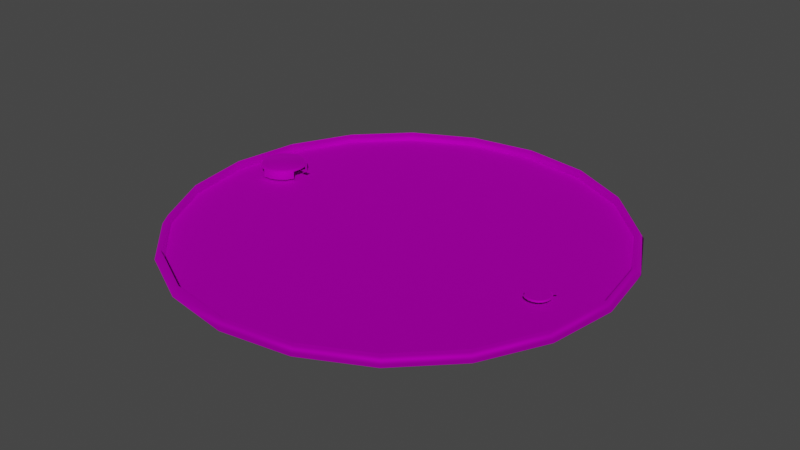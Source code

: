 # Source: lid.blend  (saved by Blender 2.90.8; exported with 4.5.12 LTS)
import bpy
from mathutils import Matrix  # noqa: F401  (used for matrix-valued properties, if any)

bpy.ops.wm.read_factory_settings(use_empty=True)
scene = bpy.context.scene
scene.name = 'Scene'

# ---- collections
col_collection = bpy.data.collections.new('Collection'); scene.collection.children.link(col_collection)

# ---- images (referenced by path relative to the original .blend; pixels are not part of the script)
import os
ASSET_DIR = os.environ.get("B2B_ASSET_DIR", "")  # directory of the original .blend (textures are referenced by path, not embedded)
HERE = os.path.dirname(os.path.abspath(__file__))  # packed textures are extracted next to this script under _unpacked/

def load_image(name, relpath, width, height, colorspace="sRGB"):
    """Load a texture the original file referenced (path relative to the .blend, or extracted next to this script)."""
    p = next((c for c in (os.path.join(HERE, relpath), os.path.join(ASSET_DIR, relpath)) if relpath and os.path.exists(c)), "")
    if p:
        img = bpy.data.images.load(p, check_existing=True)
        img.name = name
    else:  # same state as the original file: an image datablock whose file is absent (Cycles renders it pink)
        img = bpy.data.images.new(name, width, height)
        img.source = "FILE"
        img.filepath = "//" + (relpath or name)
    img.colorspace_settings.name = colorspace
    return img
img_map__1 = load_image('Map #1', 'T_barrel.psd', 1024, 1024, 'sRGB')

# ---- materials (node trees are filled in below, after node groups)
mat_material__2_001 = bpy.data.materials.new('Material #2.001')
mat_material__2_001.use_transparent_shadow = False
mat_material__2_001.diffuse_color = (0.588, 0.588, 0.588, 1.0)
mat_material__2_001.roughness = 0.8586
mat_material__2_001.specular_intensity = 0.0
mat_material__2_001.metallic = 1.0

# ---- material node trees
mat_material__2_001.use_nodes = True; mat_material__2_001.node_tree.nodes.clear()
_N = mat_material__2_001.node_tree.nodes; _L = mat_material__2_001.node_tree.links
n0 = _N.new('ShaderNodeBsdfPrincipled'); n0.name = 'Principled BSDF'; n0.location = (10, 300)
n0.distribution = 'GGX'
n0.subsurface_method = 'BURLEY'
n0.inputs[1].default_value = 1.0
n0.inputs[2].default_value = 0.8586
n0.inputs[3].default_value = 1.45
n0.inputs[13].default_value = 0.0
n0.inputs[27].default_value = (0.0, 0.0, 0.0, 1.0)
n0.inputs[28].default_value = 1.0
n1 = _N.new('ShaderNodeOutputMaterial'); n1.name = 'Material Output'; n1.location = (300, 300)
n2 = _N.new('ShaderNodeNormalMap'); n2.name = 'Normal Map'; n2.location = (-300, -300)
n2.label = 'Normal/Map'
n3 = _N.new('ShaderNodeTexImage'); n3.name = 'Image Texture'; n3.location = (-300, 600)
n3.image = img_map__1
_L.new(n0.outputs[0], n1.inputs[0])
_L.new(n2.outputs[0], n0.inputs[5])
_L.new(n3.outputs[0], n0.inputs[0])
n1.is_active_output = True

# ---- world
world_world = bpy.data.worlds.new('World'); scene.world = world_world
world_world.use_nodes = True; world_world.node_tree.nodes.clear()
_N = world_world.node_tree.nodes; _L = world_world.node_tree.links
n0 = _N.new('ShaderNodeOutputWorld'); n0.name = 'World Output'; n0.location = (300, 300)
n1 = _N.new('ShaderNodeBackground'); n1.name = 'Background'; n1.location = (10, 300)
n1.inputs[0].default_value = (0.05088, 0.05088, 0.05088, 1.0)
_L.new(n1.outputs[0], n0.inputs[0])
n0.is_active_output = True
world_world.color = (0.05088, 0.05088, 0.05088)
world_world.use_sun_shadow = False
world_world.sun_shadow_jitter_overblur = 0.0

# ---- meshes
me_mesh_002 = bpy.data.meshes.new('Mesh.002')
me_mesh_002.from_pydata([(95.55, 8.816, 87.69), (96.94, 7.502e-06, 87.69), (97.73, 1.038e-05, 86.52), (96.29, 9.059, 86.52), (91.5, 16.77, 87.69), (92.13, 17.23, 86.52), (85.18, 23.08, 87.69), (85.65, 23.72, 86.52), (77.23, 27.13, 87.69), (77.47, 27.88, 86.52), (68.41, 28.53, 87.69), (68.41, 29.31, 86.52), (59.6, 27.13, 87.69), (59.36, 27.88, 86.52), (51.65, 23.08, 87.69), (51.18, 23.72, 86.52), (45.33, 16.77, 87.69), (44.7, 17.23, 86.52), (41.28, 8.816, 87.69), (40.53, 9.059, 86.52), (39.89, -9.337e-06, 87.69), (39.1, -9.599e-06, 86.52), (41.28, -8.816, 87.69), (40.53, -9.059, 86.52), (45.33, -16.77, 87.69), (44.7, -17.23, 86.52), (51.65, -23.08, 87.69), (51.18, -23.72, 86.52), (59.6, -27.13, 87.69), (59.36, -27.88, 86.52), (68.41, -28.53, 87.69), (68.41, -29.31, 86.52), (77.23, -27.13, 87.69), (77.47, -27.88, 86.52), (85.18, -23.08, 87.69), (85.65, -23.72, 86.52), (91.5, -16.77, 87.69), (92.13, -17.23, 86.52), (95.55, -8.816, 87.69), (96.29, -9.059, 86.52), (45.64, -16.55, 86.61), (51.87, -22.78, 86.61), (59.71, -26.78, 86.61), (41.64, -8.7, 86.61), (68.41, -28.15, 86.61), (40.26, -9.12e-06, 86.61), (77.11, -26.78, 86.61), (41.64, 8.7, 86.61), (84.96, -22.78, 86.61), (45.64, 16.55, 86.61), (91.19, -16.55, 86.61), (51.87, 22.78, 86.61), (95.19, -8.7, 86.61), (59.71, 26.78, 86.61), (96.57, 8.159e-06, 86.61), (68.41, 28.15, 86.61), (95.19, 8.7, 86.61), (77.11, 26.78, 86.61), (91.19, 16.55, 86.61), (84.96, 22.78, 86.61), (48.32, 4.256, 86.82), (47.77, 5.201, 86.82), (45.91, 6.276, 86.82), (42.96, 5.201, 86.82), (44.82, 0.08621, 86.82), (45.91, 0.08621, 86.82), (46.93, 0.4595, 86.82), (47.77, 1.161, 86.82), (48.32, 2.106, 86.82), (48.18, 3.181, 88.12), (48.01, 4.144, 88.12), (47.52, 4.991, 88.12), (46.77, 5.619, 88.12), (45.85, 5.954, 88.12), (44.87, 5.954, 88.12), (43.96, 5.619, 88.12), (43.21, 4.991, 88.12), (42.72, 4.144, 88.12), (42.55, 3.181, 88.12), (42.72, 2.218, 88.12), (43.21, 1.371, 88.12), (43.96, 0.7426, 88.12), (44.87, 0.4081, 88.12), (45.85, 0.4081, 88.12), (46.77, 0.7426, 88.12), (47.52, 1.371, 88.12), (48.01, 2.218, 88.12), (48.32, 2.106, 87.84), (47.77, 1.161, 87.84), (46.93, 0.4595, 87.84), (45.91, 0.08621, 87.84), (44.82, 0.08621, 87.84), (43.79, 0.4595, 87.84), (42.96, 1.161, 87.84), (42.41, 2.106, 87.84), (42.22, 3.181, 87.84), (42.41, 4.256, 87.84), (42.96, 5.201, 87.84), (43.79, 5.902, 87.84), (44.82, 6.276, 87.84), (45.91, 6.276, 87.84), (46.93, 5.902, 87.84), (47.77, 5.201, 87.84), (48.32, 4.256, 87.84), (48.51, 3.181, 87.84), (49.21, 4.074, 87.28), (48.38, 3.942, 87.58), (49.21, 4.074, 87.58), (48.48, 3.314, 87.58), (49.3, 3.434, 87.58), (91.22, -1.725, 86.79), (90.67, -1.553, 86.79), (89.57, -1.797, 86.79), (88.93, -3.818, 86.79), (90.81, -4.797, 86.79), (91.54, -2.189, 87.47), (91.14, -1.877, 87.47), (90.65, -1.723, 87.47), (90.14, -1.745, 87.47), (89.66, -1.941, 87.47), (89.28, -2.288, 87.47), (89.05, -2.743, 87.47), (88.98, -3.252, 87.47), (89.09, -3.753, 87.47), (89.37, -4.185, 87.47), (89.77, -4.498, 87.47), (90.26, -4.652, 87.47), (90.78, -4.63, 87.47), (91.25, -4.433, 87.47), (91.63, -4.087, 87.47), (91.86, -3.632, 87.47), (91.93, -3.123, 87.47), (91.82, -2.622, 87.47), (91.98, -2.557, 87.33), (92.1, -3.116, 87.33), (92.03, -3.683, 87.33), (91.76, -4.191, 87.33), (91.34, -4.578, 87.33), (90.81, -4.797, 87.33), (90.24, -4.822, 87.33), (89.69, -4.65, 87.33), (89.24, -4.301, 87.33), (88.81, -3.259, 87.33), (88.88, -2.691, 87.33), (89.15, -2.184, 87.33), (89.57, -1.797, 87.33), (90.1, -1.578, 87.33), (90.67, -1.553, 87.33), (91.22, -1.725, 87.33), (91.67, -2.074, 87.33), (91.35, -1.825, 87.19), (91.71, -1.372, 87.19), (91.61, -2.032, 87.19), (91.97, -1.586, 87.19)], [(62, 100), (63, 97), (107, 105), (112, 145), (114, 138)], [(0, 1, 2, 3), (4, 0, 3, 5), (6, 4, 5, 7), (8, 6, 7, 9), (10, 8, 9, 11), (12, 10, 11, 13), (14, 12, 13, 15), (16, 14, 15, 17), (18, 16, 17, 19), (20, 18, 19, 21), (22, 20, 21, 23), (24, 22, 23, 25), (26, 24, 25, 27), (28, 26, 27, 29), (30, 28, 29, 31), (32, 30, 31, 33), (34, 32, 33, 35), (36, 34, 35, 37), (38, 36, 37, 39), (1, 38, 39, 2), (40, 41, 42, 43), (43, 42, 44, 45), (45, 44, 46, 47), (47, 46, 48, 49), (49, 48, 50, 51), (51, 50, 52, 53), (53, 52, 54, 55), (55, 54, 56, 57), (57, 56, 58, 59), (1, 0, 56, 54), (0, 4, 58, 56), (4, 6, 59, 58), (6, 8, 57, 59), (8, 10, 55, 57), (10, 12, 53, 55), (12, 14, 51, 53), (14, 16, 49, 51), (16, 18, 47, 49), (18, 20, 45, 47), (20, 22, 43, 45), (22, 24, 40, 43), (24, 26, 41, 40), (26, 28, 42, 41), (28, 30, 44, 42), (30, 32, 46, 44), (32, 34, 48, 46), (34, 36, 50, 48), (36, 38, 52, 50), (38, 1, 54, 52), (61, 102, 103, 60), (65, 90, 91, 64), (66, 89, 90, 65), (67, 88, 89, 66), (68, 87, 88, 67), (70, 69, 104, 103), (71, 70, 103, 102), (72, 71, 102, 101), (73, 72, 101, 100), (74, 73, 100, 99), (75, 74, 99, 98), (76, 75, 98, 97), (77, 76, 97, 96), (78, 77, 96, 95), (79, 78, 95, 94), (80, 79, 94, 93), (81, 80, 93, 92), (82, 81, 92, 91), (83, 82, 91, 90), (84, 83, 90, 89), (85, 84, 89, 88), (86, 85, 88, 87), (69, 86, 87, 104), (84, 85, 86, 83), (83, 86, 69, 82), (82, 69, 70, 81), (81, 70, 71, 80), (80, 71, 72, 79), (79, 72, 73, 78), (78, 73, 74, 77), (77, 74, 75, 76), (107, 106, 108, 109), (111, 147, 148, 110), (116, 115, 149, 148), (117, 116, 148, 147), (118, 117, 147, 146), (119, 118, 146, 145), (120, 119, 145, 144), (121, 120, 144, 143), (122, 121, 143, 142), (125, 124, 141, 140), (126, 125, 140, 139), (127, 126, 139, 138), (128, 127, 138, 137), (129, 128, 137, 136), (130, 129, 136, 135), (131, 130, 135, 134), (132, 131, 134, 133), (115, 132, 133, 149), (130, 131, 132, 129), (129, 132, 115, 128), (128, 115, 116, 127), (127, 116, 117, 126), (126, 117, 118, 125), (125, 118, 119, 124), (124, 119, 120, 123), (123, 120, 121, 122), (151, 150, 152, 153)])
me_mesh_002.polygons.foreach_set('use_smooth', [1, 1, 1, 1, 1, 1, 1, 1, 1, 1, 1, 1, 1, 1, 1, 1, 1, 1, 1, 1, 0, 0, 0, 0, 0, 0, 0, 0, 0, 1, 1, 1, 1, 1, 1, 1, 1, 1, 1, 1, 1, 1, 1, 1, 1, 1, 1, 1, 1, 0, 0, 0, 0, 0, 0, 0, 0, 0, 0, 0, 0, 0, 0, 0, 0, 0, 0, 0, 0, 0, 0, 0, 0, 0, 0, 0, 0, 0, 0, 0, 0, 0, 0, 0, 0, 0, 0, 0, 0, 0, 0, 0, 0, 0, 0, 0, 0, 0, 0, 0, 0, 0, 0, 0, 0, 0, 0])
_uv = me_mesh_002.uv_layers.new(name='UVChannel_1')
_uv.uv.foreach_set('vector', [0.05274, 0.6741, 0.003011, 0.6741, 0.00289, 0.6652, 0.05278, 0.6652, 0.1025, 0.6741, 0.05274, 0.6741, 0.05278, 0.6652, 0.1025, 0.6652, 0.1522, 0.6741, 0.1025, 0.6741, 0.1025, 0.6652, 0.1522, 0.6652, 0.2019, 0.6741, 0.1522, 0.6741, 0.1522, 0.6652, 0.2019, 0.6653, 0.2516, 0.6742, 0.2019, 0.6741, 0.2019, 0.6653, 0.2516, 0.6653, 0.3013, 0.6742, 0.2516, 0.6742, 0.2516, 0.6653, 0.3013, 0.6653, 0.351, 0.6742, 0.3013, 0.6742, 0.3013, 0.6653, 0.351, 0.6654, 0.4007, 0.6743, 0.351, 0.6742, 0.351, 0.6654, 0.4007, 0.6654, 0.4504, 0.6743, 0.4007, 0.6743, 0.4007, 0.6654, 0.4504, 0.6654, 0.5001, 0.6743, 0.4504, 0.6743, 0.4504, 0.6654, 0.5001, 0.6654, 0.5498, 0.6743, 0.5001, 0.6743, 0.5001, 0.6654, 0.5498, 0.6654, 0.5995, 0.6743, 0.5498, 0.6743, 0.5498, 0.6654, 0.5995, 0.6654, 0.6492, 0.6742, 0.5995, 0.6743, 0.5995, 0.6654, 0.6492, 0.6654, 0.6989, 0.6742, 0.6492, 0.6742, 0.6492, 0.6654, 0.6989, 0.6653, 0.7486, 0.6742, 0.6989, 0.6742, 0.6989, 0.6653, 0.7486, 0.6653, 0.7983, 0.6741, 0.7486, 0.6742, 0.7486, 0.6653, 0.7983, 0.6653, 0.848, 0.6741, 0.7983, 0.6741, 0.7983, 0.6653, 0.848, 0.6652, 0.8977, 0.6741, 0.848, 0.6741, 0.848, 0.6652, 0.8977, 0.6652, 0.9474, 0.6741, 0.8977, 0.6741, 0.8977, 0.6652, 0.9474, 0.6652, 0.9972, 0.6741, 0.9474, 0.6741, 0.9474, 0.6652, 0.9973, 0.6652, 0.4849, 0.6834, 0.5338, 0.6903, 0.5785, 0.7117, 0.436, 0.6916, 0.436, 0.6916, 0.5785, 0.7117, 0.6142, 0.7455, 0.3923, 0.7141, 0.3923, 0.7141, 0.6142, 0.7455, 0.6376, 0.7884, 0.358, 0.7488, 0.358, 0.7488, 0.6376, 0.7884, 0.6463, 0.8361, 0.3363, 0.7923, 0.3363, 0.7923, 0.6463, 0.8361, 0.6395, 0.8841, 0.3295, 0.8403, 0.3295, 0.8403, 0.6395, 0.8841, 0.6179, 0.9276, 0.3382, 0.888, 0.3382, 0.888, 0.6179, 0.9276, 0.5835, 0.9623, 0.3616, 0.9309, 0.3616, 0.9309, 0.5835, 0.9623, 0.5398, 0.9848, 0.3974, 0.9647, 0.3974, 0.9647, 0.5398, 0.9848, 0.4909, 0.993, 0.4421, 0.9861, 0.5844, 0.9664, 0.54, 0.99, 0.5398, 0.9848, 0.5835, 0.9623, 0.54, 0.99, 0.4906, 0.9986, 0.4909, 0.993, 0.5398, 0.9848, 0.4906, 0.9986, 0.4409, 0.9916, 0.4421, 0.9861, 0.4909, 0.993, 0.4409, 0.9916, 0.3958, 0.9696, 0.3974, 0.9647, 0.4421, 0.9861, 0.3958, 0.9696, 0.3597, 0.9347, 0.3616, 0.9309, 0.3974, 0.9647, 0.3597, 0.9347, 0.3362, 0.8903, 0.3382, 0.888, 0.3616, 0.9309, 0.3362, 0.8903, 0.3275, 0.8408, 0.3295, 0.8403, 0.3382, 0.888, 0.3275, 0.8408, 0.3345, 0.7911, 0.3363, 0.7923, 0.3295, 0.8403, 0.3345, 0.7911, 0.3566, 0.746, 0.358, 0.7488, 0.3363, 0.7923, 0.3566, 0.746, 0.3915, 0.71, 0.3923, 0.7141, 0.358, 0.7488, 0.3915, 0.71, 0.4358, 0.6864, 0.436, 0.6916, 0.3923, 0.7141, 0.4358, 0.6864, 0.4853, 0.6778, 0.4849, 0.6834, 0.436, 0.6916, 0.4853, 0.6778, 0.535, 0.6848, 0.5338, 0.6903, 0.4849, 0.6834, 0.535, 0.6848, 0.5801, 0.7068, 0.5785, 0.7117, 0.5338, 0.6903, 0.5801, 0.7068, 0.6162, 0.7418, 0.6142, 0.7455, 0.5785, 0.7117, 0.6162, 0.7418, 0.6397, 0.7861, 0.6376, 0.7884, 0.6142, 0.7455, 0.6397, 0.7861, 0.6484, 0.8356, 0.6463, 0.8361, 0.6376, 0.7884, 0.6484, 0.8356, 0.6413, 0.8853, 0.6395, 0.8841, 0.6463, 0.8361, 0.6413, 0.8853, 0.6193, 0.9304, 0.6179, 0.9276, 0.6395, 0.8841, 0.6193, 0.9304, 0.5844, 0.9664, 0.5835, 0.9623, 0.6179, 0.9276, 0.7356, 0.9964, 0.7362, 0.9759, 0.7603, 0.9721, 0.7673, 0.9912, 0.819, 0.8688, 0.7978, 0.8778, 0.7838, 0.8595, 0.8002, 0.8449, 0.828, 0.8966, 0.8046, 0.8993, 0.7978, 0.8778, 0.819, 0.8688, 0.8272, 0.9253, 0.804, 0.9217, 0.8046, 0.8993, 0.828, 0.8966, 0.8168, 0.9527, 0.7961, 0.9429, 0.804, 0.9217, 0.8272, 0.9253, 0.7569, 0.9646, 0.7747, 0.9547, 0.7811, 0.9605, 0.7603, 0.9721, 0.7364, 0.9678, 0.7569, 0.9646, 0.7603, 0.9721, 0.7362, 0.9759, 0.7161, 0.9638, 0.7364, 0.9678, 0.7362, 0.9759, 0.7123, 0.9711, 0.6988, 0.9531, 0.7161, 0.9638, 0.7123, 0.9711, 0.6921, 0.9586, 0.6866, 0.9371, 0.6988, 0.9531, 0.6921, 0.9586, 0.6781, 0.9404, 0.6805, 0.9179, 0.6866, 0.9371, 0.6781, 0.9404, 0.6713, 0.9189, 0.681, 0.8978, 0.6805, 0.9179, 0.6713, 0.9189, 0.6719, 0.8965, 0.6881, 0.8789, 0.681, 0.8978, 0.6719, 0.8965, 0.6798, 0.8753, 0.7012, 0.8634, 0.6881, 0.8789, 0.6798, 0.8753, 0.6948, 0.8576, 0.719, 0.8535, 0.7012, 0.8634, 0.6948, 0.8576, 0.7156, 0.846, 0.7395, 0.8503, 0.719, 0.8535, 0.7156, 0.846, 0.7397, 0.8423, 0.7598, 0.8544, 0.7395, 0.8503, 0.7397, 0.8423, 0.7636, 0.847, 0.7771, 0.8651, 0.7598, 0.8544, 0.7636, 0.847, 0.7838, 0.8595, 0.7893, 0.881, 0.7771, 0.8651, 0.7838, 0.8595, 0.7978, 0.8778, 0.7954, 0.9002, 0.7893, 0.881, 0.7978, 0.8778, 0.8046, 0.8993, 0.7949, 0.9203, 0.7954, 0.9002, 0.8046, 0.8993, 0.804, 0.9217, 0.7878, 0.9393, 0.7949, 0.9203, 0.804, 0.9217, 0.7961, 0.9429, 0.7747, 0.9547, 0.7878, 0.9393, 0.7961, 0.9429, 0.7811, 0.9605, 0.7954, 0.9002, 0.7949, 0.9203, 0.7878, 0.9393, 0.7893, 0.881, 0.7893, 0.881, 0.7878, 0.9393, 0.7747, 0.9547, 0.7771, 0.8651, 0.7771, 0.8651, 0.7747, 0.9547, 0.7569, 0.9646, 0.7598, 0.8544, 0.7598, 0.8544, 0.7569, 0.9646, 0.7364, 0.9678, 0.7395, 0.8503, 0.7395, 0.8503, 0.7364, 0.9678, 0.7161, 0.9638, 0.719, 0.8535, 0.719, 0.8535, 0.7161, 0.9638, 0.6988, 0.9531, 0.7012, 0.8634, 0.7012, 0.8634, 0.6988, 0.9531, 0.6866, 0.9371, 0.6881, 0.8789, 0.6881, 0.8789, 0.6866, 0.9371, 0.6805, 0.9179, 0.681, 0.8978, 0.98, 0.9028, 0.9256, 0.9031, 0.9261, 0.944, 0.98, 0.9444, 0.7293, 0.6848, 0.7293, 0.6995, 0.7122, 0.7026, 0.7059, 0.6889, 0.7148, 0.7079, 0.7022, 0.7154, 0.6975, 0.7113, 0.7122, 0.7026, 0.7293, 0.7053, 0.7148, 0.7079, 0.7122, 0.7026, 0.7293, 0.6995, 0.7439, 0.7079, 0.7293, 0.7053, 0.7293, 0.6995, 0.7465, 0.7026, 0.7565, 0.7153, 0.7439, 0.7079, 0.7465, 0.7026, 0.7611, 0.7112, 0.7655, 0.7266, 0.7565, 0.7153, 0.7611, 0.7112, 0.7715, 0.7241, 0.7702, 0.7403, 0.7655, 0.7266, 0.7715, 0.7241, 0.7768, 0.7394, 0.7702, 0.7547, 0.7702, 0.7403, 0.7768, 0.7394, 0.7768, 0.7555, 0.7439, 0.7871, 0.7565, 0.7797, 0.7611, 0.7838, 0.7465, 0.7925, 0.7293, 0.7897, 0.7439, 0.7871, 0.7465, 0.7925, 0.7293, 0.7955, 0.7148, 0.7871, 0.7293, 0.7897, 0.7293, 0.7955, 0.7122, 0.7925, 0.7022, 0.7797, 0.7148, 0.7871, 0.7122, 0.7925, 0.6975, 0.7838, 0.6931, 0.7685, 0.7022, 0.7797, 0.6975, 0.7838, 0.6871, 0.7709, 0.6884, 0.7548, 0.6931, 0.7685, 0.6871, 0.7709, 0.6819, 0.7556, 0.6884, 0.7403, 0.6884, 0.7548, 0.6819, 0.7556, 0.6819, 0.7395, 0.6931, 0.7266, 0.6884, 0.7403, 0.6819, 0.7395, 0.6871, 0.7242, 0.7022, 0.7154, 0.6931, 0.7266, 0.6871, 0.7242, 0.6975, 0.7113, 0.6884, 0.7548, 0.6884, 0.7403, 0.6931, 0.7266, 0.6931, 0.7685, 0.6931, 0.7685, 0.6931, 0.7266, 0.7022, 0.7154, 0.7022, 0.7797, 0.7022, 0.7797, 0.7022, 0.7154, 0.7148, 0.7079, 0.7148, 0.7871, 0.7148, 0.7871, 0.7148, 0.7079, 0.7293, 0.7053, 0.7293, 0.7897, 0.7293, 0.7897, 0.7293, 0.7053, 0.7439, 0.7079, 0.7439, 0.7871, 0.7439, 0.7871, 0.7439, 0.7079, 0.7565, 0.7153, 0.7565, 0.7797, 0.7565, 0.7797, 0.7565, 0.7153, 0.7655, 0.7266, 0.7655, 0.7684, 0.7655, 0.7684, 0.7655, 0.7266, 0.7702, 0.7403, 0.7702, 0.7547, 0.986, 0.7681, 0.9386, 0.7688, 0.9389, 0.7963, 0.986, 0.796])
me_mesh_002.materials.append(mat_material__2_001)
me_mesh_002.use_remesh_fix_poles = True
me_mesh_002.use_remesh_preserve_attributes = False
me_mesh_002.use_mirror_vertex_groups = False
me_mesh_002.update()
me_mesh_002.normals_split_custom_set([tuple(v) for v in zip(*[iter([-0.03758, -0.01221, 0.9992, -0.03951, 1.108e-06, 0.9992, 0.9015, 6.036e-05, -0.4327, 0.8576, 0.2783, -0.4325, -0.03197, -0.02323, 0.9992, -0.03758, -0.01221, 0.9992, 0.8576, 0.2783, -0.4325, 0.73, 0.5296, -0.4319, -0.02323, -0.03197, 0.9992, -0.03197, -0.02323, 0.9992, 0.73, 0.5296, -0.4319, 0.5315, 0.7294, -0.4306, -0.01221, -0.03758, 0.9992, -0.02323, -0.03197, 0.9992, 0.5315, 0.7294, -0.4306, 0.2819, 0.8591, -0.4271, -2.848e-07, -0.03951, 0.9992, -0.01221, -0.03758, 0.9992, 0.2819, 0.8591, -0.4271, 0.009227, 0.9123, -0.4094, 0.01221, -0.03758, 0.9992, -2.848e-07, -0.03951, 0.9992, 0.009227, 0.9123, -0.4094, -0.1376, 0.4405, 0.8871, 0.02322, -0.03197, 0.9992, 0.01221, -0.03758, 0.9992, -0.1376, 0.4405, 0.8871, -0.2585, 0.3581, 0.8972, 0.03197, -0.02323, 0.9992, 0.02322, -0.03197, 0.9992, -0.2585, 0.3581, 0.8972, -0.3542, 0.258, 0.8989, 0.03758, -0.01221, 0.9992, 0.03197, -0.02323, 0.9992, -0.3542, 0.258, 0.8989, -0.4155, 0.1353, 0.8995, 0.03951, -4.272e-07, 0.9992, 0.03758, -0.01221, 0.9992, -0.4155, 0.1353, 0.8995, -0.4367, -1.345e-05, 0.8996, 0.03758, 0.01221, 0.9992, 0.03951, -4.272e-07, 0.9992, -0.4367, -1.345e-05, 0.8996, -0.4155, -0.1353, 0.8995, 0.03196, 0.02323, 0.9992, 0.03758, 0.01221, 0.9992, -0.4155, -0.1353, 0.8995, -0.3542, -0.258, 0.8989, 0.02322, 0.03197, 0.9992, 0.03196, 0.02323, 0.9992, -0.3542, -0.258, 0.8989, -0.2586, -0.3581, 0.8972, 0.01221, 0.03758, 0.9992, 0.02322, 0.03197, 0.9992, -0.2586, -0.3581, 0.8972, -0.1377, -0.4405, 0.8871, 5.275e-08, 0.03951, 0.9992, 0.01221, 0.03758, 0.9992, -0.1377, -0.4405, 0.8871, 0.009261, -0.9123, -0.4094, -0.01221, 0.03758, 0.9992, 5.275e-08, 0.03951, 0.9992, 0.009261, -0.9123, -0.4094, 0.282, -0.8591, -0.4271, -0.02322, 0.03197, 0.9992, -0.01221, 0.03758, 0.9992, 0.282, -0.8591, -0.4271, 0.5315, -0.7294, -0.4306, -0.03197, 0.02322, 0.9992, -0.02322, 0.03197, 0.9992, 0.5315, -0.7294, -0.4306, 0.7301, -0.5296, -0.4319, -0.03758, 0.01221, 0.9992, -0.03197, 0.02322, 0.9992, 0.7301, -0.5296, -0.4319, 0.8576, -0.2783, -0.4325, -0.03951, 1.108e-06, 0.9992, -0.03758, 0.01221, 0.9992, 0.8576, -0.2783, -0.4325, 0.9015, 6.036e-05, -0.4327, -2.609e-06, 0.0, 1.0, -2.609e-06, 0.0, 1.0, -2.609e-06, 0.0, 1.0, -2.609e-06, 0.0, 1.0, 0.0, 0.0, 1.0, 0.0, 0.0, 1.0, 0.0, 0.0, 1.0, 0.0, 0.0, 1.0, 7.614e-07, 0.0, 1.0, 7.614e-07, 0.0, 1.0, 7.614e-07, 0.0, 1.0, 7.614e-07, 0.0, 1.0, 0.0, 0.0, 1.0, 0.0, 0.0, 1.0, 0.0, 0.0, 1.0, 0.0, 0.0, 1.0, 0.0, 0.0, 1.0, 0.0, 0.0, 1.0, 0.0, 0.0, 1.0, 0.0, 0.0, 1.0, -1.102e-06, -8.129e-07, 1.0, -1.102e-06, -8.129e-07, 1.0, -1.102e-06, -8.129e-07, 1.0, -1.102e-06, -8.129e-07, 1.0, -7.614e-07, 3.597e-07, 1.0, -7.614e-07, 3.597e-07, 1.0, -7.614e-07, 3.597e-07, 1.0, -7.614e-07, 3.597e-07, 1.0, 2.885e-06, 1.81e-06, 1.0, 2.885e-06, 1.81e-06, 1.0, 2.885e-06, 1.81e-06, 1.0, 2.885e-06, 1.81e-06, 1.0, -5.219e-06, -3.964e-06, 1.0, -5.219e-06, -3.964e-06, 1.0, -5.219e-06, -3.964e-06, 1.0, -5.219e-06, -3.964e-06, 1.0, -0.03951, 1.108e-06, 0.9992, -0.03758, -0.01221, 0.9992, -0.8984, -0.2919, 0.3281, -0.9446, 1.528e-06, 0.3281, -0.03758, -0.01221, 0.9992, -0.03197, -0.02323, 0.9992, -0.7642, -0.5552, 0.3281, -0.8984, -0.2919, 0.3281, -0.03197, -0.02323, 0.9992, -0.02323, -0.03197, 0.9992, -0.5552, -0.7642, 0.3281, -0.7642, -0.5552, 0.3281, -0.02323, -0.03197, 0.9992, -0.01221, -0.03758, 0.9992, -0.2919, -0.8984, 0.3281, -0.5552, -0.7642, 0.3281, -0.01221, -0.03758, 0.9992, -2.848e-07, -0.03951, 0.9992, 3.065e-07, -0.9446, 0.3281, -0.2919, -0.8984, 0.3281, -2.848e-07, -0.03951, 0.9992, 0.01221, -0.03758, 0.9992, 0.2919, -0.8984, 0.3281, 3.065e-07, -0.9446, 0.3281, 0.01221, -0.03758, 0.9992, 0.02322, -0.03197, 0.9992, 0.5552, -0.7642, 0.3281, 0.2919, -0.8984, 0.3281, 0.02322, -0.03197, 0.9992, 0.03197, -0.02323, 0.9992, 0.7642, -0.5552, 0.3281, 0.5552, -0.7642, 0.3281, 0.03197, -0.02323, 0.9992, 0.03758, -0.01221, 0.9992, 0.8984, -0.2919, 0.3281, 0.7642, -0.5552, 0.3281, 0.03758, -0.01221, 0.9992, 0.03951, -4.272e-07, 0.9992, 0.9446, 3.808e-07, 0.3281, 0.8984, -0.2919, 0.3281, 0.03951, -4.272e-07, 0.9992, 0.03758, 0.01221, 0.9992, 0.8984, 0.2919, 0.3281, 0.9446, 3.808e-07, 0.3281, 0.03758, 0.01221, 0.9992, 0.03196, 0.02323, 0.9992, 0.7642, 0.5552, 0.3281, 0.8984, 0.2919, 0.3281, 0.03196, 0.02323, 0.9992, 0.02322, 0.03197, 0.9992, 0.5552, 0.7642, 0.3281, 0.7642, 0.5552, 0.3281, 0.02322, 0.03197, 0.9992, 0.01221, 0.03758, 0.9992, 0.2919, 0.8984, 0.3281, 0.5552, 0.7642, 0.3281, 0.01221, 0.03758, 0.9992, 5.275e-08, 0.03951, 0.9992, -7.709e-07, 0.9446, 0.3281, 0.2919, 0.8984, 0.3281, 5.275e-08, 0.03951, 0.9992, -0.01221, 0.03758, 0.9992, -0.2919, 0.8984, 0.3281, -7.709e-07, 0.9446, 0.3281, -0.01221, 0.03758, 0.9992, -0.02322, 0.03197, 0.9992, -0.5552, 0.7642, 0.3281, -0.2919, 0.8984, 0.3281, -0.02322, 0.03197, 0.9992, -0.03197, 0.02322, 0.9992, -0.7642, 0.5552, 0.3281, -0.5552, 0.7642, 0.3281, -0.03197, 0.02322, 0.9992, -0.03758, 0.01221, 0.9992, -0.8984, 0.2919, 0.3281, -0.7642, 0.5552, 0.3281, -0.03758, 0.01221, 0.9992, -0.03951, 1.108e-06, 0.9992, -0.9446, 1.528e-06, 0.3281, -0.8984, 0.2919, 0.3281, 0.766, 0.6428, 8.335e-06, 0.6995, 0.587, 0.4076, 0.8581, 0.3123, 0.4076, 0.9397, 0.342, 0.0001082, 0.1737, -0.9848, 8.335e-06, 0.1586, -0.8993, 0.4076, -0.1586, -0.8993, 0.4076, -0.1737, -0.9848, 8.324e-05, 0.5, -0.866, 8.335e-06, 0.4566, -0.7908, 0.4076, 0.1586, -0.8993, 0.4076, 0.1736, -0.9848, 5.827e-05, 0.766, -0.6428, 8.335e-06, 0.6995, -0.587, 0.4076, 0.4566, -0.7908, 0.4076, 0.5, -0.866, 8.296e-06, 0.9397, -0.342, 8.335e-06, 0.8581, -0.3123, 0.4076, 0.6995, -0.587, 0.4076, 0.766, -0.6428, 8.296e-06, 0.3499, 0.1274, 0.9281, 0.3724, -2.965e-06, 0.9281, 0.9132, -5.215e-06, 0.4076, 0.8581, 0.3123, 0.4076, 0.2853, 0.2394, 0.9281, 0.3499, 0.1274, 0.9281, 0.8581, 0.3123, 0.4076, 0.6995, 0.587, 0.4076, 0.1862, 0.3225, 0.9281, 0.2853, 0.2394, 0.9281, 0.6995, 0.587, 0.4076, 0.4566, 0.7908, 0.4076, 0.06466, 0.3668, 0.9281, 0.1862, 0.3225, 0.9281, 0.4566, 0.7908, 0.4076, 0.1586, 0.8993, 0.4076, -0.06468, 0.3668, 0.9281, 0.06467, 0.3668, 0.9281, 0.1586, 0.8993, 0.4076, -0.1586, 0.8993, 0.4076, -0.1862, 0.3225, 0.9281, -0.06467, 0.3668, 0.9281, -0.1586, 0.8993, 0.4076, -0.4566, 0.7908, 0.4076, -0.2853, 0.2394, 0.9281, -0.1862, 0.3225, 0.9281, -0.4566, 0.7908, 0.4076, -0.6995, 0.587, 0.4076, -0.3499, 0.1274, 0.9281, -0.2853, 0.2394, 0.9281, -0.6995, 0.5869, 0.4076, -0.8581, 0.3123, 0.4076, -0.3724, -2.268e-05, 0.9281, -0.3499, 0.1274, 0.9281, -0.8581, 0.3123, 0.4076, -0.9131, -1.572e-06, 0.4076, -0.3499, -0.1274, 0.9281, -0.3724, 1.276e-05, 0.9281, -0.9132, -1.075e-05, 0.4076, -0.8581, -0.3123, 0.4076, -0.2853, -0.2394, 0.9281, -0.3499, -0.1273, 0.9281, -0.8581, -0.3123, 0.4076, -0.6995, -0.587, 0.4076, -0.1862, -0.3225, 0.9281, -0.2853, -0.2394, 0.9281, -0.6995, -0.587, 0.4076, -0.4566, -0.7908, 0.4076, -0.06466, -0.3668, 0.9281, -0.1862, -0.3225, 0.9281, -0.4566, -0.7908, 0.4076, -0.1586, -0.8993, 0.4076, 0.06468, -0.3668, 0.9281, -0.06467, -0.3668, 0.9281, -0.1586, -0.8993, 0.4076, 0.1586, -0.8993, 0.4076, 0.1862, -0.3225, 0.9281, 0.06467, -0.3668, 0.9281, 0.1586, -0.8993, 0.4076, 0.4566, -0.7908, 0.4076, 0.2853, -0.2394, 0.9281, 0.1862, -0.3225, 0.9281, 0.4566, -0.7908, 0.4076, 0.6995, -0.587, 0.4076, 0.35, -0.1274, 0.9281, 0.2853, -0.2394, 0.9281, 0.6995, -0.587, 0.4076, 0.8581, -0.3123, 0.4076, 0.3724, 1.005e-05, 0.9281, 0.35, -0.1274, 0.9281, 0.8581, -0.3123, 0.4076, 0.9132, 1.656e-05, 0.4076, 0.1862, -0.3225, 0.9281, 0.2853, -0.2394, 0.9281, 0.3499, -0.1274, 0.9281, 0.06468, -0.3667, 0.9281, 0.06466, -0.3667, 0.9281, 0.3499, -0.1274, 0.9281, 0.3724, 2.952e-05, 0.9281, -0.06467, -0.3667, 0.9281, -0.06466, -0.3667, 0.9281, 0.3724, -6.855e-07, 0.9281, 0.3499, 0.1273, 0.9281, -0.1862, -0.3225, 0.9281, -0.1862, -0.3225, 0.9281, 0.3499, 0.1273, 0.9281, 0.2853, 0.2394, 0.9281, -0.2853, -0.2394, 0.9281, -0.2853, -0.2394, 0.9281, 0.2853, 0.2394, 0.9281, 0.1862, 0.3225, 0.9281, -0.3499, -0.1273, 0.9281, -0.3499, -0.1273, 0.9281, 0.1862, 0.3225, 0.9281, 0.06465, 0.3667, 0.9281, -0.3724, 6.557e-07, 0.9281, -0.3724, -2.933e-05, 0.9281, 0.06469, 0.3667, 0.9281, -0.06465, 0.3667, 0.9281, -0.3499, 0.1274, 0.9281, -0.3499, 0.1274, 0.9281, -0.06468, 0.3667, 0.9281, -0.1862, 0.3225, 0.9281, -0.2853, 0.2394, 0.9281, -1.773e-06, 0.0, 1.0, -1.773e-06, 0.0, 1.0, -1.773e-06, 0.0, 1.0, -1.773e-06, 0.0, 1.0, 0.1306, 0.9914, 8.335e-06, 0.1193, 0.9053, 0.4076, 0.4217, 0.8099, 0.4076, 0.4618, 0.887, 8.296e-06, 0.2952, 0.567, 0.769, 0.4714, 0.4318, 0.769, 0.6733, 0.6168, 0.4076, 0.4217, 0.8099, 0.4076, 0.08349, 0.6338, 0.769, 0.2952, 0.567, 0.769, 0.4217, 0.8099, 0.4076, 0.1193, 0.9053, 0.4076, -0.1383, 0.6241, 0.769, 0.08348, 0.6338, 0.769, 0.1193, 0.9053, 0.4076, -0.1976, 0.8915, 0.4076, -0.3434, 0.5392, 0.769, -0.1383, 0.6241, 0.769, -0.1976, 0.8915, 0.4076, -0.4906, 0.7702, 0.4076, -0.5071, 0.3892, 0.769, -0.3434, 0.5392, 0.769, -0.4906, 0.7702, 0.4076, -0.7244, 0.5559, 0.4076, -0.6097, 0.1923, 0.769, -0.5071, 0.3892, 0.769, -0.7244, 0.556, 0.4076, -0.8709, 0.2747, 0.4076, -0.6387, -0.02779, 0.769, -0.6097, 0.1923, 0.769, -0.8709, 0.2747, 0.4076, -0.9123, -0.03976, 0.4076, -0.2952, -0.567, 0.769, -0.4714, -0.4318, 0.769, -0.6733, -0.6169, 0.4076, -0.4217, -0.8099, 0.4076, -0.08353, -0.6338, 0.769, -0.2952, -0.567, 0.769, -0.4217, -0.8099, 0.4076, -0.1193, -0.9053, 0.4076, 0.1383, -0.6241, 0.769, -0.08348, -0.6338, 0.769, -0.1193, -0.9053, 0.4076, 0.1976, -0.8915, 0.4076, 0.3434, -0.5392, 0.769, 0.1383, -0.6241, 0.769, 0.1976, -0.8915, 0.4076, 0.4906, -0.7702, 0.4076, 0.5071, -0.3892, 0.769, 0.3434, -0.5392, 0.769, 0.4906, -0.7702, 0.4076, 0.7244, -0.5559, 0.4076, 0.6097, -0.1923, 0.769, 0.5071, -0.3892, 0.769, 0.7244, -0.5559, 0.4076, 0.8709, -0.2747, 0.4076, 0.6387, 0.02784, 0.769, 0.6097, -0.1923, 0.769, 0.8709, -0.2747, 0.4076, 0.9123, 0.03976, 0.4076, 0.5906, 0.2446, 0.769, 0.6387, 0.02782, 0.769, 0.9123, 0.03976, 0.4076, 0.8437, 0.3494, 0.4076, 0.4714, 0.4318, 0.769, 0.5906, 0.2446, 0.769, 0.8437, 0.3494, 0.4076, 0.6733, 0.6168, 0.4076, 8.738e-05, 0.0, 1.0, 8.738e-05, 0.0, 1.0, 8.738e-05, 0.0, 1.0, 8.738e-05, 0.0, 1.0, 0.0, 0.0, 1.0, 0.0, 0.0, 1.0, 0.0, 0.0, 1.0, 0.0, 0.0, 1.0, 0.0, 0.0, 1.0, 0.0, 0.0, 1.0, 0.0, 0.0, 1.0, 0.0, 0.0, 1.0, 0.0, 0.0, 1.0, 0.0, 0.0, 1.0, 0.0, 0.0, 1.0, 0.0, 0.0, 1.0, -1.054e-05, 0.0, 1.0, -1.054e-05, 0.0, 1.0, -1.054e-05, 0.0, 1.0, -1.054e-05, 0.0, 1.0, 0.0, 0.0, 1.0, 0.0, 0.0, 1.0, 0.0, 0.0, 1.0, 0.0, 0.0, 1.0, 0.0, 0.0, 1.0, 0.0, 0.0, 1.0, 0.0, 0.0, 1.0, 0.0, 0.0, 1.0, 0.0, 0.0, 1.0, 0.0, 0.0, 1.0, 0.0, 0.0, 1.0, 0.0, 0.0, 1.0, 0.0, 0.0, 1.0, 0.0, 0.0, 1.0, 0.0, 0.0, 1.0, 0.0, 0.0, 1.0])] * 3)])

# ---- objects
ob_l_barrel_final_002 = bpy.data.objects.new('l_barrel_final.002', me_mesh_002)

# ---- transforms, parenting, visibility, modifiers, constraints
ob_l_barrel_final_002.location = (0.0, 0.0, 0.0)
ob_l_barrel_final_002.scale = (0.01, 0.01, 0.01)
ob_l_barrel_final_002.color = (0.8, 0.8, 0.8, 1.0)
ob_l_barrel_final_002.lineart.crease_threshold = 0.0

# ---- collection membership
col_collection.objects.link(ob_l_barrel_final_002)

# ---- scene / render settings (as saved in the file)
scene.frame_start = 1; scene.frame_end = 250; scene.frame_set(1)
scene.render.engine = 'BLENDER_EEVEE_NEXT'
scene.render.fps = 30
scene.cycles.use_denoising = False
scene.cycles.samples = 128
scene.cycles.sampling_pattern = 'TABULATED_SOBOL'
scene.cycles.use_adaptive_sampling = False
scene.cycles.use_light_tree = False
scene.view_settings.view_transform = 'Filmic'
bpy.context.view_layer.update()

# ---- added for rendering (the .blend has no active camera and no usable light): camera, sun
cam_auto = bpy.data.cameras.new('AutoCamera')
cam_auto.lens = 50.0
cam_auto.sensor_width = 36.0
cam_auto.clip_end = 1000.0
ob_auto_camera = bpy.data.objects.new('AutoCamera', cam_auto)
scene.collection.objects.link(ob_auto_camera)
ob_auto_camera.location = (1.45144, -0.920753, 1.48701)
ob_auto_camera.rotation_euler = (1.09748, -7.21219e-08, 0.694738)
scene.camera = ob_auto_camera
light_auto_sun = bpy.data.lights.new('AutoSun', 'SUN')
light_auto_sun.energy = 3.0
light_auto_sun.angle = 0.0523599
ob_auto_sun = bpy.data.objects.new('AutoSun', light_auto_sun)
scene.collection.objects.link(ob_auto_sun)
ob_auto_sun.rotation_euler = (0.872665, 0.174533, 0.523599)
bpy.context.view_layer.update()
